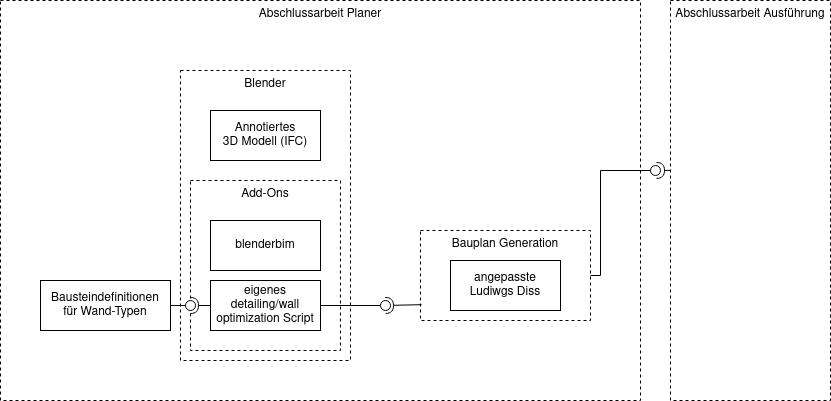

The diagram above was exported from draw.io. Its source (the exported page's mxGraphModel, read from the mxfile embedded in the PNG):
<mxGraphModel dx="1923" dy="807" grid="1" gridSize="10" guides="1" tooltips="1" connect="1" arrows="1" fold="1" page="1" pageScale="1" pageWidth="850" pageHeight="1100" background="#ffffff" math="0" shadow="0">
  <root>
    <mxCell id="0" />
    <mxCell id="1" parent="0" />
    <mxCell id="Cyf4m8TwsKSqKteXUAoG-19" value="Abschlussarbeit Planer" style="html=1;whiteSpace=wrap;dashed=1;verticalAlign=top;" vertex="1" parent="1">
      <mxGeometry x="-150" y="60" width="640" height="400" as="geometry" />
    </mxCell>
    <mxCell id="Cyf4m8TwsKSqKteXUAoG-3" value="&lt;div&gt;Blender&lt;/div&gt;&lt;div&gt;&lt;br&gt;&lt;/div&gt;&lt;div&gt;&lt;br&gt;&lt;/div&gt;&lt;div&gt;&lt;br&gt;&lt;/div&gt;&lt;div&gt;&lt;br&gt;&lt;/div&gt;&lt;div&gt;&lt;br&gt;&lt;/div&gt;&lt;div&gt;&lt;br&gt;&lt;/div&gt;&lt;div&gt;&lt;br&gt;&lt;/div&gt;&lt;div&gt;&lt;br&gt;&lt;/div&gt;&lt;div&gt;&lt;br&gt;&lt;/div&gt;&lt;div&gt;&lt;br&gt;&lt;/div&gt;&lt;div&gt;&lt;br&gt;&lt;/div&gt;&lt;div&gt;&lt;br&gt;&lt;/div&gt;&lt;div&gt;&lt;br&gt;&lt;/div&gt;&lt;div&gt;&lt;br&gt;&lt;/div&gt;&lt;div&gt;&lt;br&gt;&lt;/div&gt;&lt;div&gt;&lt;br&gt;&lt;/div&gt;&lt;div&gt;&lt;br&gt;&lt;/div&gt;" style="html=1;whiteSpace=wrap;dashed=1;verticalAlign=top;" vertex="1" parent="1">
      <mxGeometry x="30" y="130" width="170" height="290" as="geometry" />
    </mxCell>
    <mxCell id="Cyf4m8TwsKSqKteXUAoG-1" value="Bausteindefinitionen&lt;div&gt;für Wand-Typen&lt;br&gt;&lt;/div&gt;" style="html=1;whiteSpace=wrap;" vertex="1" parent="1">
      <mxGeometry x="-110" y="340" width="130" height="50" as="geometry" />
    </mxCell>
    <mxCell id="Cyf4m8TwsKSqKteXUAoG-2" value="&lt;div&gt;Annotiertes&lt;br&gt;&lt;/div&gt;&lt;div&gt;3D Modell (IFC)&lt;/div&gt;" style="html=1;whiteSpace=wrap;" vertex="1" parent="1">
      <mxGeometry x="60" y="170" width="110" height="50" as="geometry" />
    </mxCell>
    <mxCell id="Cyf4m8TwsKSqKteXUAoG-4" value="&lt;div&gt;Add-Ons&lt;br&gt;&lt;/div&gt;" style="html=1;whiteSpace=wrap;dashed=1;verticalAlign=top;" vertex="1" parent="1">
      <mxGeometry x="40" y="240" width="150" height="170" as="geometry" />
    </mxCell>
    <mxCell id="Cyf4m8TwsKSqKteXUAoG-5" value="blenderbim" style="html=1;whiteSpace=wrap;" vertex="1" parent="1">
      <mxGeometry x="60" y="280" width="110" height="50" as="geometry" />
    </mxCell>
    <mxCell id="Cyf4m8TwsKSqKteXUAoG-6" value="eigenes detailing/wall optimization Script" style="html=1;whiteSpace=wrap;" vertex="1" parent="1">
      <mxGeometry x="60" y="340" width="110" height="50" as="geometry" />
    </mxCell>
    <mxCell id="Cyf4m8TwsKSqKteXUAoG-7" value="" style="rounded=0;orthogonalLoop=1;jettySize=auto;html=1;endArrow=none;endFill=0;sketch=0;sourcePerimeterSpacing=0;targetPerimeterSpacing=0;" edge="1" target="Cyf4m8TwsKSqKteXUAoG-9" parent="1">
      <mxGeometry relative="1" as="geometry">
        <mxPoint x="20" y="365" as="sourcePoint" />
      </mxGeometry>
    </mxCell>
    <mxCell id="Cyf4m8TwsKSqKteXUAoG-8" value="" style="rounded=0;orthogonalLoop=1;jettySize=auto;html=1;endArrow=halfCircle;endFill=0;entryX=0.5;entryY=0.5;endSize=6;strokeWidth=1;sketch=0;" edge="1" target="Cyf4m8TwsKSqKteXUAoG-9" parent="1">
      <mxGeometry relative="1" as="geometry">
        <mxPoint x="60" y="365" as="sourcePoint" />
      </mxGeometry>
    </mxCell>
    <mxCell id="Cyf4m8TwsKSqKteXUAoG-9" value="" style="ellipse;whiteSpace=wrap;html=1;align=center;aspect=fixed;resizable=0;points=[];outlineConnect=0;sketch=0;" vertex="1" parent="1">
      <mxGeometry x="35" y="360" width="10" height="10" as="geometry" />
    </mxCell>
    <mxCell id="Cyf4m8TwsKSqKteXUAoG-10" value="Bauplan Generation" style="html=1;whiteSpace=wrap;dashed=1;verticalAlign=top;" vertex="1" parent="1">
      <mxGeometry x="270" y="290" width="170" height="90" as="geometry" />
    </mxCell>
    <mxCell id="Cyf4m8TwsKSqKteXUAoG-11" value="" style="rounded=0;orthogonalLoop=1;jettySize=auto;html=1;endArrow=none;endFill=0;sketch=0;sourcePerimeterSpacing=0;targetPerimeterSpacing=0;" edge="1" target="Cyf4m8TwsKSqKteXUAoG-13" parent="1" source="Cyf4m8TwsKSqKteXUAoG-6">
      <mxGeometry relative="1" as="geometry">
        <mxPoint x="220" y="345" as="sourcePoint" />
      </mxGeometry>
    </mxCell>
    <mxCell id="Cyf4m8TwsKSqKteXUAoG-12" value="" style="rounded=0;orthogonalLoop=1;jettySize=auto;html=1;endArrow=halfCircle;endFill=0;entryX=0.5;entryY=0.5;endSize=6;strokeWidth=1;sketch=0;exitX=0.006;exitY=0.824;exitDx=0;exitDy=0;exitPerimeter=0;" edge="1" target="Cyf4m8TwsKSqKteXUAoG-13" parent="1" source="Cyf4m8TwsKSqKteXUAoG-10">
      <mxGeometry relative="1" as="geometry">
        <mxPoint x="260" y="363" as="sourcePoint" />
      </mxGeometry>
    </mxCell>
    <mxCell id="Cyf4m8TwsKSqKteXUAoG-13" value="" style="ellipse;whiteSpace=wrap;html=1;align=center;aspect=fixed;resizable=0;points=[];outlineConnect=0;sketch=0;" vertex="1" parent="1">
      <mxGeometry x="230" y="360" width="10" height="10" as="geometry" />
    </mxCell>
    <mxCell id="Cyf4m8TwsKSqKteXUAoG-18" value="angepasste&lt;div&gt;Ludiwgs Diss&lt;br&gt;&lt;/div&gt;" style="html=1;whiteSpace=wrap;" vertex="1" parent="1">
      <mxGeometry x="300" y="320" width="110" height="50" as="geometry" />
    </mxCell>
    <mxCell id="Cyf4m8TwsKSqKteXUAoG-20" value="" style="rounded=0;orthogonalLoop=1;jettySize=auto;html=1;endArrow=none;endFill=0;sketch=0;sourcePerimeterSpacing=0;targetPerimeterSpacing=0;exitX=1;exitY=0.5;exitDx=0;exitDy=0;" edge="1" target="Cyf4m8TwsKSqKteXUAoG-22" parent="1" source="Cyf4m8TwsKSqKteXUAoG-10">
      <mxGeometry relative="1" as="geometry">
        <mxPoint x="490" y="205" as="sourcePoint" />
        <Array as="points">
          <mxPoint x="450" y="335" />
          <mxPoint x="450" y="230" />
        </Array>
      </mxGeometry>
    </mxCell>
    <mxCell id="Cyf4m8TwsKSqKteXUAoG-21" value="" style="rounded=0;orthogonalLoop=1;jettySize=auto;html=1;endArrow=halfCircle;endFill=0;endSize=6;strokeWidth=1;sketch=0;" edge="1" parent="1">
      <mxGeometry relative="1" as="geometry">
        <mxPoint x="526" y="229.9" as="sourcePoint" />
        <mxPoint x="506" y="229.9" as="targetPoint" />
      </mxGeometry>
    </mxCell>
    <mxCell id="Cyf4m8TwsKSqKteXUAoG-22" value="" style="ellipse;whiteSpace=wrap;html=1;align=center;aspect=fixed;resizable=0;points=[];outlineConnect=0;sketch=0;" vertex="1" parent="1">
      <mxGeometry x="500" y="225" width="10" height="10" as="geometry" />
    </mxCell>
    <mxCell id="Cyf4m8TwsKSqKteXUAoG-23" value="Abschlussarbeit Ausführung" style="html=1;whiteSpace=wrap;dashed=1;verticalAlign=top;" vertex="1" parent="1">
      <mxGeometry x="520" y="60" width="160" height="400" as="geometry" />
    </mxCell>
  </root>
</mxGraphModel>